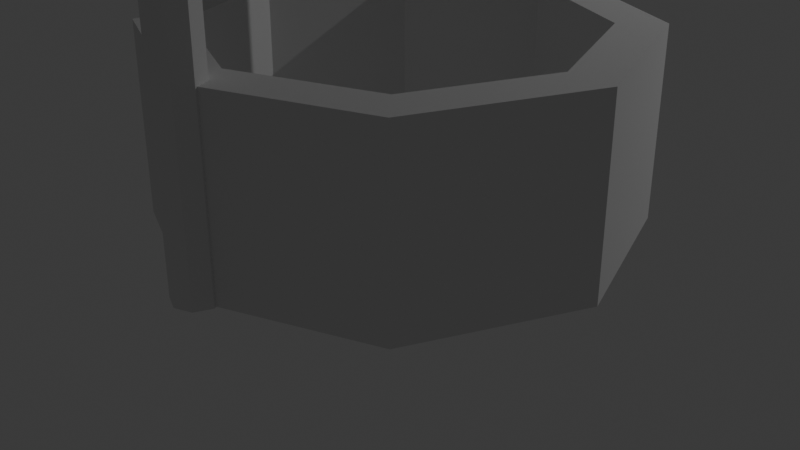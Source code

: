 # Source: wellandbucket.blend  (saved by Blender 4.3.34; exported with 4.5.12 LTS)
import bpy
from mathutils import Matrix  # noqa: F401  (used for matrix-valued properties, if any)

bpy.ops.wm.read_factory_settings(use_empty=True)
scene = bpy.context.scene
scene.name = 'Scene'

# ---- collections
col_collection = bpy.data.collections.new('Collection'); scene.collection.children.link(col_collection)

# ---- world
world_world = bpy.data.worlds.new('World'); scene.world = world_world
world_world.use_nodes = True; world_world.node_tree.nodes.clear()
_N = world_world.node_tree.nodes; _L = world_world.node_tree.links
n0 = _N.new('ShaderNodeOutputWorld'); n0.name = 'World Output'; n0.location = (300, 300)
n1 = _N.new('ShaderNodeBackground'); n1.name = 'Background'; n1.location = (10, 300)
n1.inputs[0].default_value = (0.05088, 0.05088, 0.05088, 1.0)
_L.new(n1.outputs[0], n0.inputs[0])
n0.is_active_output = True
world_world.color = (0.05088, 0.05088, 0.05088)
world_world.sun_shadow_jitter_overblur = 0.0

# ---- cameras
cam_camera = bpy.data.cameras.new('Camera')
cam_camera.clip_end = 100.0
cam_camera.ortho_scale = 7.314

# ---- lights
light_light = bpy.data.lights.new('Light', 'POINT')
light_light.energy = 1000.0
light_light.shadow_soft_size = 0.1

# ---- meshes
me_cylinder_003 = bpy.data.meshes.new('Cylinder.003')
me_cylinder_003.from_pydata([(0.0, 1.0, -1.0), (0.0, 1.0, 1.0), (0.7071, 0.7071, -1.0), (0.7071, 0.7071, 1.0), (1.0, 0.0, -1.0), (1.0, 0.0, 1.0), (0.7071, -0.7071, -1.0), (0.7071, -0.7071, 1.0), (0.0, -1.0, -1.0), (0.0, -1.0, 1.0), (-0.7071, -0.7071, -1.0), (-0.7071, -0.7071, 1.0), (-1.0, 0.0, -1.0), (-1.0, 0.0, 1.0), (-0.7071, 0.7071, -1.0), (-0.7071, 0.7071, 1.0), (0.5657, 0.5657, 1.0), (-0.5657, 0.5657, 1.0), (-0.5657, -0.5657, 1.0), (0.5657, -0.5657, 1.0), (-0.8, 0.0, 1.0), (0.8, 0.0, 1.0), (0.0, 0.8, 1.0), (0.0, -0.8, 1.0), (0.0, 0.8, -1.0), (0.8, 0.0, -1.0), (0.0, -0.8, -1.0), (-0.8, 0.0, -1.0), (-0.5657, 0.5657, -1.0), (0.5657, -0.5657, -1.0), (0.5657, 0.5657, -1.0), (-0.5657, -0.5657, -1.0), (0.0, 1.081, -1.006), (0.0, 1.081, 4.994), (0.07071, 1.052, -1.006), (0.07071, 1.052, 4.994), (0.1, 0.9813, -1.006), (0.1, 0.9813, 4.994), (0.07071, 0.9106, -1.006), (0.07071, 0.9106, 4.994), (0.0, 0.8813, -1.006), (0.0, 0.8813, 4.994), (-0.07071, 0.9106, -1.006), (-0.07071, 0.9106, 4.994), (-0.1, 0.9813, -1.006), (-0.1, 0.9813, 4.994), (-0.07071, 1.052, -1.006), (-0.07071, 1.052, 4.994), (0.0, -0.8702, -1.006), (0.0, -0.8702, 4.994), (0.07071, -0.8995, -1.006), (0.07071, -0.8995, 4.994), (0.1, -0.9702, -1.006), (0.1, -0.9702, 4.994), (0.07071, -1.041, -1.006), (0.07071, -1.041, 4.994), (0.0, -1.07, -1.006), (0.0, -1.07, 4.994), (-0.07071, -1.041, -1.006), (-0.07071, -1.041, 4.994), (-0.1, -0.9702, -1.006), (-0.1, -0.9702, 4.994), (-0.07071, -0.8995, -1.006), (-0.07071, -0.8995, 4.994), (0.0, 1.06, 5.517), (0.0, -1.06, 5.517), (0.1, 1.06, 5.326), (0.1, -1.06, 5.326), (0.0618, 1.06, 5.017), (0.0618, -1.06, 5.017), (-0.0618, 1.06, 5.017), (-0.0618, -1.06, 5.017), (-0.1, 1.06, 5.326), (-0.1, -1.06, 5.326), (-0.0008607, -1.06, 5.517), (0.8732, -1.06, 3.937), (-0.0008607, 1.06, 5.517), (0.8732, 1.06, 3.937), (0.0008543, 1.06, 5.517), (-0.8732, 1.06, 3.937), (0.0008544, -1.06, 5.517), (-0.8732, -1.06, 3.937), (-0.007517, -1.265, 2.18), (-0.007517, -1.265, 3.18), (0.02077, -1.276, 2.18), (0.02077, -1.276, 3.18), (0.03248, -1.305, 2.18), (0.03248, -1.305, 3.18), (0.02077, -1.333, 2.18), (0.02077, -1.333, 3.18), (-0.007517, -1.345, 2.18), (-0.007517, -1.345, 3.18), (-0.0358, -1.333, 2.18), (-0.0358, -1.333, 3.18), (-0.04752, -1.305, 2.18), (-0.04752, -1.305, 3.18), (-0.0358, -1.276, 2.18), (-0.0358, -1.276, 3.18), (-0.007517, 1.096, 3.181), (-0.007517, -1.304, 3.181), (0.02077, 1.096, 3.152), (0.02077, -1.304, 3.152), (0.03248, 1.096, 3.081), (0.03248, -1.304, 3.081), (0.02077, 1.096, 3.011), (0.02077, -1.304, 3.011), (-0.007517, 1.096, 2.981), (-0.007517, -1.304, 2.981), (-0.0358, 1.096, 3.011), (-0.0358, -1.304, 3.011), (-0.04752, 1.096, 3.081), (-0.04752, -1.304, 3.081), (-0.0358, 1.096, 3.152), (-0.0358, -1.304, 3.152), (-0.007517, -1.265, 2.344), (-0.007517, -1.665, 2.344), (0.02077, -1.265, 2.315), (0.02077, -1.665, 2.315), (0.03248, -1.265, 2.244), (0.03248, -1.665, 2.244), (0.02077, -1.265, 2.174), (0.02077, -1.665, 2.174), (-0.007517, -1.265, 2.144), (-0.007517, -1.665, 2.144), (-0.0358, -1.265, 2.174), (-0.0358, -1.665, 2.174), (-0.04752, -1.265, 2.244), (-0.04752, -1.665, 2.244), (-0.0358, -1.265, 2.315), (-0.0358, -1.665, 2.315)], [], [(0, 1, 3, 2), (2, 3, 5, 4), (4, 5, 7, 6), (6, 7, 9, 8), (8, 9, 11, 10), (10, 11, 13, 12), (18, 11, 9, 7, 19, 23), (7, 5, 3, 1, 15, 13, 11, 18, 20, 17, 22, 16, 21, 19), (12, 13, 15, 14), (14, 15, 1, 0), (31, 10, 12, 14, 0, 2, 4, 6, 29, 25, 30, 24, 28, 27), (29, 6, 8, 10, 31, 26), (30, 16, 22, 24), (21, 16, 30, 25), (19, 21, 25, 29), (23, 19, 29, 26), (18, 23, 26, 31), (27, 20, 18, 31), (28, 17, 20, 27), (24, 22, 17, 28), (32, 33, 35, 34), (34, 35, 37, 36), (36, 37, 39, 38), (38, 39, 41, 40), (40, 41, 43, 42), (42, 43, 45, 44), (35, 33, 47, 45, 43, 41, 39, 37), (44, 45, 47, 46), (46, 47, 33, 32), (32, 34, 36, 38, 40, 42, 44, 46), (48, 49, 51, 50), (50, 51, 53, 52), (52, 53, 55, 54), (54, 55, 57, 56), (56, 57, 59, 58), (58, 59, 61, 60), (51, 49, 63, 61, 59, 57, 55, 53), (60, 61, 63, 62), (62, 63, 49, 48), (48, 50, 52, 54, 56, 58, 60, 62), (64, 65, 67, 66), (66, 67, 69, 68), (68, 69, 71, 70), (67, 65, 73, 71, 69), (70, 71, 73, 72), (72, 73, 65, 64), (64, 66, 68, 70, 72), (74, 75, 77, 76), (78, 79, 81, 80), (82, 83, 85, 84), (84, 85, 87, 86), (86, 87, 89, 88), (88, 89, 91, 90), (90, 91, 93, 92), (92, 93, 95, 94), (85, 83, 97, 95, 93, 91, 89, 87), (94, 95, 97, 96), (96, 97, 83, 82), (82, 84, 86, 88, 90, 92, 94, 96), (98, 99, 101, 100), (100, 101, 103, 102), (102, 103, 105, 104), (104, 105, 107, 106), (106, 107, 109, 108), (108, 109, 111, 110), (101, 99, 113, 111, 109, 107, 105, 103), (110, 111, 113, 112), (112, 113, 99, 98), (98, 100, 102, 104, 106, 108, 110, 112), (114, 115, 117, 116), (116, 117, 119, 118), (118, 119, 121, 120), (120, 121, 123, 122), (122, 123, 125, 124), (124, 125, 127, 126), (117, 115, 129, 127, 125, 123, 121, 119), (126, 127, 129, 128), (128, 129, 115, 114), (114, 116, 118, 120, 122, 124, 126, 128)])
_uv = me_cylinder_003.uv_layers.new(name='UVMap')
_uv.uv.foreach_set('vector', [1.0, 0.5, 1.0, 1.0, 0.875, 1.0, 0.875, 0.5, 0.875, 0.5, 0.875, 1.0, 0.75, 1.0, 0.75, 0.5, 0.75, 0.5, 0.75, 1.0, 0.625, 1.0, 0.625, 0.5, 0.625, 0.5, 0.625, 1.0, 0.5, 1.0, 0.5, 0.5, 0.5, 0.5, 0.5, 1.0, 0.375, 1.0, 0.375, 0.5, 0.375, 0.5, 0.375, 1.0, 0.25, 1.0, 0.25, 0.5, 0.1142, 0.1142, 0.08029, 0.08029, 0.25, 0.01, 0.4197, 0.08029, 0.3858, 0.1142, 0.25, 0.058, 0.4197, 0.08029, 0.49, 0.25, 0.4197, 0.4197, 0.25, 0.49, 0.08029, 0.4197, 0.01, 0.25, 0.08029, 0.08029, 0.1142, 0.1142, 0.058, 0.25, 0.1142, 0.3858, 0.25, 0.442, 0.3858, 0.3858, 0.442, 0.25, 0.3858, 0.1142, 0.25, 0.5, 0.25, 1.0, 0.125, 1.0, 0.125, 0.5, 0.125, 0.5, 0.125, 1.0, 0.0, 1.0, 0.0, 0.5, 0.6142, 0.1142, 0.5803, 0.08029, 0.51, 0.25, 0.5803, 0.4197, 0.75, 0.49, 0.9197, 0.4197, 0.99, 0.25, 0.9197, 0.08029, 0.8858, 0.1142, 0.942, 0.25, 0.8858, 0.3858, 0.75, 0.442, 0.6142, 0.3858, 0.558, 0.25, 0.8858, 0.1142, 0.9197, 0.08029, 0.75, 0.01, 0.5803, 0.08029, 0.6142, 0.1142, 0.75, 0.058, 0.875, 0.55, 0.875, 0.95, 1.0, 0.95, 1.0, 0.55, 0.75, 0.95, 0.875, 0.95, 0.875, 0.55, 0.75, 0.55, 0.625, 0.95, 0.75, 0.95, 0.75, 0.55, 0.625, 0.55, 0.5, 0.95, 0.625, 0.95, 0.625, 0.55, 0.5, 0.55, 0.375, 0.95, 0.5, 0.95, 0.5, 0.55, 0.375, 0.55, 0.25, 0.55, 0.25, 0.95, 0.375, 0.95, 0.375, 0.55, 0.125, 0.55, 0.125, 0.95, 0.25, 0.95, 0.25, 0.55, 0.0, 0.55, 0.0, 0.95, 0.125, 0.95, 0.125, 0.55, 1.0, 0.5, 1.0, 1.0, 0.875, 1.0, 0.875, 0.5, 0.875, 0.5, 0.875, 1.0, 0.75, 1.0, 0.75, 0.5, 0.75, 0.5, 0.75, 1.0, 0.625, 1.0, 0.625, 0.5, 0.625, 0.5, 0.625, 1.0, 0.5, 1.0, 0.5, 0.5, 0.5, 0.5, 0.5, 1.0, 0.375, 1.0, 0.375, 0.5, 0.375, 0.5, 0.375, 1.0, 0.25, 1.0, 0.25, 0.5, 0.4197, 0.4197, 0.25, 0.49, 0.08029, 0.4197, 0.01, 0.25, 0.08029, 0.08029, 0.25, 0.01, 0.4197, 0.08029, 0.49, 0.25, 0.25, 0.5, 0.25, 1.0, 0.125, 1.0, 0.125, 0.5, 0.125, 0.5, 0.125, 1.0, 0.0, 1.0, 0.0, 0.5, 0.75, 0.49, 0.9197, 0.4197, 0.99, 0.25, 0.9197, 0.08029, 0.75, 0.01, 0.5803, 0.08029, 0.51, 0.25, 0.5803, 0.4197, 1.0, 0.5, 1.0, 1.0, 0.875, 1.0, 0.875, 0.5, 0.875, 0.5, 0.875, 1.0, 0.75, 1.0, 0.75, 0.5, 0.75, 0.5, 0.75, 1.0, 0.625, 1.0, 0.625, 0.5, 0.625, 0.5, 0.625, 1.0, 0.5, 1.0, 0.5, 0.5, 0.5, 0.5, 0.5, 1.0, 0.375, 1.0, 0.375, 0.5, 0.375, 0.5, 0.375, 1.0, 0.25, 1.0, 0.25, 0.5, 0.4197, 0.4197, 0.25, 0.49, 0.08029, 0.4197, 0.01, 0.25, 0.08029, 0.08029, 0.25, 0.01, 0.4197, 0.08029, 0.49, 0.25, 0.25, 0.5, 0.25, 1.0, 0.125, 1.0, 0.125, 0.5, 0.125, 0.5, 0.125, 1.0, 0.0, 1.0, 0.0, 0.5, 0.75, 0.49, 0.9197, 0.4197, 0.99, 0.25, 0.9197, 0.08029, 0.75, 0.01, 0.5803, 0.08029, 0.51, 0.25, 0.5803, 0.4197, 1.0, 0.5, 1.0, 1.0, 0.8, 1.0, 0.8, 0.5, 0.8, 0.5, 0.8, 1.0, 0.6, 1.0, 0.6, 0.5, 0.6, 0.5, 0.6, 1.0, 0.4, 1.0, 0.4, 0.5, 0.4783, 0.3242, 0.25, 0.49, 0.02175, 0.3242, 0.1089, 0.05584, 0.3911, 0.05584, 0.4, 0.5, 0.4, 1.0, 0.2, 1.0, 0.2, 0.5, 0.2, 0.5, 0.2, 1.0, 2.98e-08, 1.0, 2.98e-08, 0.5, 0.75, 0.49, 0.9783, 0.3242, 0.8911, 0.05584, 0.6089, 0.05584, 0.5217, 0.3242, 0.0, 0.0, 1.0, 0.0, 1.0, 1.0, 0.0, 1.0, 0.0, 0.0, 1.0, 0.0, 1.0, 1.0, 0.0, 1.0, 1.0, 0.5, 1.0, 1.0, 0.875, 1.0, 0.875, 0.5, 0.875, 0.5, 0.875, 1.0, 0.75, 1.0, 0.75, 0.5, 0.75, 0.5, 0.75, 1.0, 0.625, 1.0, 0.625, 0.5, 0.625, 0.5, 0.625, 1.0, 0.5, 1.0, 0.5, 0.5, 0.5, 0.5, 0.5, 1.0, 0.375, 1.0, 0.375, 0.5, 0.375, 0.5, 0.375, 1.0, 0.25, 1.0, 0.25, 0.5, 0.4197, 0.4197, 0.25, 0.49, 0.08029, 0.4197, 0.01, 0.25, 0.08029, 0.08029, 0.25, 0.01, 0.4197, 0.08029, 0.49, 0.25, 0.25, 0.5, 0.25, 1.0, 0.125, 1.0, 0.125, 0.5, 0.125, 0.5, 0.125, 1.0, 0.0, 1.0, 0.0, 0.5, 0.75, 0.49, 0.9197, 0.4197, 0.99, 0.25, 0.9197, 0.08029, 0.75, 0.01, 0.5803, 0.08029, 0.51, 0.25, 0.5803, 0.4197, 1.0, 0.5, 1.0, 1.0, 0.875, 1.0, 0.875, 0.5, 0.875, 0.5, 0.875, 1.0, 0.75, 1.0, 0.75, 0.5, 0.75, 0.5, 0.75, 1.0, 0.625, 1.0, 0.625, 0.5, 0.625, 0.5, 0.625, 1.0, 0.5, 1.0, 0.5, 0.5, 0.5, 0.5, 0.5, 1.0, 0.375, 1.0, 0.375, 0.5, 0.375, 0.5, 0.375, 1.0, 0.25, 1.0, 0.25, 0.5, 0.4197, 0.4197, 0.25, 0.49, 0.08029, 0.4197, 0.01, 0.25, 0.08029, 0.08029, 0.25, 0.01, 0.4197, 0.08029, 0.49, 0.25, 0.25, 0.5, 0.25, 1.0, 0.125, 1.0, 0.125, 0.5, 0.125, 0.5, 0.125, 1.0, 0.0, 1.0, 0.0, 0.5, 0.75, 0.49, 0.9197, 0.4197, 0.99, 0.25, 0.9197, 0.08029, 0.75, 0.01, 0.5803, 0.08029, 0.51, 0.25, 0.5803, 0.4197, 1.0, 0.5, 1.0, 1.0, 0.875, 1.0, 0.875, 0.5, 0.875, 0.5, 0.875, 1.0, 0.75, 1.0, 0.75, 0.5, 0.75, 0.5, 0.75, 1.0, 0.625, 1.0, 0.625, 0.5, 0.625, 0.5, 0.625, 1.0, 0.5, 1.0, 0.5, 0.5, 0.5, 0.5, 0.5, 1.0, 0.375, 1.0, 0.375, 0.5, 0.375, 0.5, 0.375, 1.0, 0.25, 1.0, 0.25, 0.5, 0.4197, 0.4197, 0.25, 0.49, 0.08029, 0.4197, 0.01, 0.25, 0.08029, 0.08029, 0.25, 0.01, 0.4197, 0.08029, 0.49, 0.25, 0.25, 0.5, 0.25, 1.0, 0.125, 1.0, 0.125, 0.5, 0.125, 0.5, 0.125, 1.0, 0.0, 1.0, 0.0, 0.5, 0.75, 0.49, 0.9197, 0.4197, 0.99, 0.25, 0.9197, 0.08029, 0.75, 0.01, 0.5803, 0.08029, 0.51, 0.25, 0.5803, 0.4197])
me_cylinder_003.update()
me_cylinder_017 = bpy.data.meshes.new('Cylinder.017')
me_cylinder_017.from_pydata([(0.0, 1.0, -1.0), (0.0, 1.0, 1.0), (0.7071, 0.7071, -1.0), (0.7071, 0.7071, 1.0), (1.0, 0.0, -1.0), (1.0, 0.0, 1.0), (0.7071, -0.7071, -1.0), (0.7071, -0.7071, 1.0), (0.0, -1.0, -1.0), (0.0, -1.0, 1.0), (-0.7071, -0.7071, -1.0), (-0.7071, -0.7071, 1.0), (-1.0, 0.0, -1.0), (-1.0, 0.0, 1.0), (-0.7071, 0.7071, -1.0), (-0.7071, 0.7071, 1.0), (22.96, 9.033, -5.915), (21.4, 7.561, -6.373), (-2.365, 12.36, -4.88), (22.96, 4.131, -2.239), (21.4, 3.521, -3.343), (-2.365, 5.511, 0.2599), (22.96, -2.802, -2.239), (21.4, -2.192, -3.343), (-2.365, -4.182, 0.2599), (22.96, -7.704, -5.915), (21.4, -6.231, -6.373), (-2.365, -11.04, -4.88), (22.96, -7.704, -11.11), (21.4, -6.231, -10.66), (-2.365, -11.04, -12.15), (22.96, -2.802, -14.79), (21.4, -2.192, -13.69), (-2.365, -4.182, -17.29), (22.96, 4.131, -14.79), (21.4, 3.521, -13.69), (-2.365, 5.511, -17.29), (22.96, 9.033, -11.11), (21.4, 7.561, -10.66), (-2.365, 12.36, -12.15), (-2.374, 4.735, -1.145), (-2.374, 10.49, -11.57), (-2.374, -3.406, -15.89), (-2.374, -9.162, -5.462), (-2.374, 4.735, -15.89), (-2.374, -3.406, -1.145), (-2.374, 10.49, -5.462), (-2.374, -9.162, -11.57), (12.6, 10.36, -5.501), (12.6, 4.682, -1.24), (12.6, -3.353, -1.24), (12.6, -9.035, -5.501), (12.6, -9.035, -11.53), (12.6, -3.353, -15.79), (12.6, 4.682, -15.79), (12.6, 10.36, -11.53), (5.278, 11.61, -5.116), (5.278, 5.196, -0.3091), (5.278, -3.867, -0.3091), (5.278, -10.28, -5.116), (5.278, -10.28, -11.91), (5.278, -3.867, -16.72), (5.278, 5.196, -16.72), (5.278, 11.61, -11.91), (18.38, 9.245, -5.849), (18.38, 4.219, -2.08), (18.38, -2.89, -2.08), (18.38, -7.916, -5.849), (18.38, -7.916, -11.18), (18.38, -2.89, -14.95), (18.38, 4.219, -14.95), (18.38, 9.245, -11.18), (1.007, -5.065, 1.86), (-0.9968, -5.065, 1.86), (1.007, -13.17, -4.217), (-0.9968, -13.17, -4.217), (1.007, -13.17, -12.81), (-0.9968, -13.17, -12.81), (1.007, -5.065, -18.89), (-0.9968, -5.065, -18.89), (-0.9968, -4.615, -18.07), (-0.9968, -12.08, -4.555), (-0.9968, -4.615, 1.045), (-0.9968, -12.08, -12.47), (1.007, -4.615, 1.045), (1.007, -12.08, -12.47), (1.007, -12.08, -4.555), (1.007, -4.615, -18.07), (-0.9968, 0.04607, 1.86), (1.007, 0.04607, 1.86), (-0.9968, 0.04607, -18.89), (1.007, 0.04607, -18.89), (-0.9968, 0.04607, 1.045), (-0.9968, 0.04607, -18.07), (1.007, 0.04607, 1.045), (1.007, 0.04607, -18.07), (-0.1095, 0.8641, -18.13), (-0.1095, 0.8641, -16.13), (0.5976, 0.5712, -18.13), (0.5976, 0.5712, -16.13), (0.8905, -0.1359, -18.13), (0.8905, -0.1359, -16.13), (0.5976, -0.843, -18.13), (0.5976, -0.843, -16.13), (-0.1095, -1.136, -18.13), (-0.1095, -1.136, -16.13), (-0.8166, -0.843, -18.13), (-0.8166, -0.843, -16.13), (-1.109, -0.1359, -18.13), (-1.109, -0.1359, -16.13), (-0.8166, 0.5712, -18.13), (-0.8166, 0.5712, -16.13)], [], [(0, 1, 3, 2), (2, 3, 5, 4), (4, 5, 7, 6), (6, 7, 9, 8), (8, 9, 11, 10), (10, 11, 13, 12), (3, 1, 15, 13, 11, 9, 7, 5), (12, 13, 15, 14), (14, 15, 1, 0), (0, 2, 4, 6, 8, 10, 12, 14), (56, 18, 21, 57), (57, 21, 24, 58), (58, 24, 27, 59), (59, 27, 30, 60), (60, 30, 33, 61), (61, 33, 36, 62), (42, 33, 30, 27, 43, 47), (27, 24, 21, 18, 39, 36, 33, 42, 44, 41, 46, 40, 45, 43), (62, 36, 39, 63), (63, 39, 18, 56), (37, 16, 19, 22, 25, 28, 31, 34), (46, 17, 20, 40), (20, 23, 45, 40), (23, 26, 43, 45), (26, 29, 47, 43), (29, 32, 42, 47), (42, 32, 35, 44), (44, 35, 38, 41), (41, 38, 17, 46), (35, 32, 29, 26, 23, 20, 17, 38), (71, 55, 48, 64), (70, 54, 55, 71), (69, 53, 54, 70), (68, 52, 53, 69), (67, 51, 52, 68), (66, 50, 51, 67), (65, 49, 50, 66), (64, 48, 49, 65), (55, 63, 56, 48), (54, 62, 63, 55), (53, 61, 62, 54), (52, 60, 61, 53), (51, 59, 60, 52), (50, 58, 59, 51), (49, 57, 58, 50), (48, 56, 57, 49), (16, 64, 65, 19), (19, 65, 66, 22), (22, 66, 67, 25), (25, 67, 68, 28), (28, 68, 69, 31), (31, 69, 70, 34), (34, 70, 71, 37), (37, 71, 64, 16), (73, 72, 89, 88), (72, 73, 75, 74), (74, 75, 77, 76), (76, 77, 79, 78), (78, 79, 90, 91), (82, 73, 88, 92), (79, 77, 83, 80, 93, 90), (81, 83, 77, 75, 73, 82), (84, 72, 74, 76, 85, 86), (87, 85, 76, 78, 91, 95), (89, 72, 84, 94), (94, 84, 82, 92), (81, 82, 84, 86), (83, 81, 86, 85), (80, 83, 85, 87), (80, 87, 95, 93), (92, 88, 89, 94), (90, 93, 95, 91), (96, 97, 99, 98), (98, 99, 101, 100), (100, 101, 103, 102), (102, 103, 105, 104), (104, 105, 107, 106), (106, 107, 109, 108), (99, 97, 111, 109, 107, 105, 103, 101), (108, 109, 111, 110), (110, 111, 97, 96), (96, 98, 100, 102, 104, 106, 108, 110)])
_uv = me_cylinder_017.uv_layers.new(name='UVMap')
_uv.uv.foreach_set('vector', [1.0, 0.5, 1.0, 1.0, 0.875, 1.0, 0.875, 0.5, 0.875, 0.5, 0.875, 1.0, 0.75, 1.0, 0.75, 0.5, 0.75, 0.5, 0.75, 1.0, 0.625, 1.0, 0.625, 0.5, 0.625, 0.5, 0.625, 1.0, 0.5, 1.0, 0.5, 0.5, 0.5, 0.5, 0.5, 1.0, 0.375, 1.0, 0.375, 0.5, 0.375, 0.5, 0.375, 1.0, 0.25, 1.0, 0.25, 0.5, 0.4197, 0.4197, 0.25, 0.49, 0.08029, 0.4197, 0.01, 0.25, 0.08029, 0.08029, 0.25, 0.01, 0.4197, 0.08029, 0.49, 0.25, 0.25, 0.5, 0.25, 1.0, 0.125, 1.0, 0.125, 0.5, 0.125, 0.5, 0.125, 1.0, 0.0, 1.0, 0.0, 0.5, 0.75, 0.49, 0.9197, 0.4197, 0.99, 0.25, 0.9197, 0.08029, 0.75, 0.01, 0.5803, 0.08029, 0.51, 0.25, 0.5803, 0.4197, 1.0, 0.8733, 1.0, 1.0, 0.875, 1.0, 0.875, 0.8733, 0.875, 0.8733, 0.875, 1.0, 0.75, 1.0, 0.75, 0.8733, 0.75, 0.8733, 0.75, 1.0, 0.625, 1.0, 0.625, 0.8733, 0.625, 0.8733, 0.625, 1.0, 0.5, 1.0, 0.5, 0.8733, 0.5, 0.8733, 0.5, 1.0, 0.375, 1.0, 0.375, 0.8733, 0.375, 0.8733, 0.375, 1.0, 0.25, 1.0, 0.25, 0.8733, 0.1075, 0.1075, 0.08029, 0.08029, 0.25, 0.01, 0.4197, 0.08029, 0.3925, 0.1075, 0.25, 0.04848, 0.4197, 0.08029, 0.49, 0.25, 0.4197, 0.4197, 0.25, 0.49, 0.08029, 0.4197, 0.01, 0.25, 0.08029, 0.08029, 0.1075, 0.1075, 0.04848, 0.25, 0.1075, 0.3925, 0.25, 0.4515, 0.3925, 0.3925, 0.4515, 0.25, 0.3925, 0.1075, 0.25, 0.8733, 0.25, 1.0, 0.125, 1.0, 0.125, 0.8733, 0.125, 0.8733, 0.125, 1.0, 0.0, 1.0, 0.0, 0.8733, 0.5803, 0.4197, 0.75, 0.49, 0.9197, 0.4197, 0.99, 0.25, 0.9197, 0.08029, 0.75, 0.01, 0.5803, 0.08029, 0.51, 0.25, 1.0, 0.9855, 1.0, 0.5, 0.875, 0.5, 0.875, 0.9855, 0.875, 0.5, 0.75, 0.5, 0.75, 0.9855, 0.875, 0.9855, 0.75, 0.5, 0.625, 0.5, 0.625, 0.9855, 0.75, 0.9855, 0.625, 0.5, 0.5, 0.5, 0.5, 0.9855, 0.625, 0.9855, 0.5, 0.5, 0.375, 0.5, 0.375, 0.9855, 0.5, 0.9855, 0.375, 0.9855, 0.375, 0.5, 0.25, 0.5, 0.25, 0.9855, 0.25, 0.9855, 0.25, 0.5, 0.125, 0.5, 0.125, 0.9855, 0.125, 0.9855, 0.125, 0.5, 0.0, 0.5, 0.0, 0.9855, 0.51, 0.25, 0.5803, 0.08029, 0.75, 0.01, 0.9197, 0.08029, 0.99, 0.25, 0.9197, 0.4197, 0.75, 0.49, 0.5803, 0.4197, 0.125, 0.6234, 0.125, 0.7467, 0.0, 0.7467, 0.0, 0.6234, 0.25, 0.6234, 0.25, 0.7467, 0.125, 0.7467, 0.125, 0.6234, 0.375, 0.6234, 0.375, 0.7467, 0.25, 0.7467, 0.25, 0.6234, 0.5, 0.6234, 0.5, 0.7467, 0.375, 0.7467, 0.375, 0.6234, 0.625, 0.6234, 0.625, 0.7467, 0.5, 0.7467, 0.5, 0.6234, 0.75, 0.6234, 0.75, 0.7467, 0.625, 0.7467, 0.625, 0.6234, 0.875, 0.6234, 0.875, 0.7467, 0.75, 0.7467, 0.75, 0.6234, 1.0, 0.6234, 1.0, 0.7467, 0.875, 0.7467, 0.875, 0.6234, 0.125, 0.7467, 0.125, 0.8733, 0.0, 0.8733, 0.0, 0.7467, 0.25, 0.7467, 0.25, 0.8733, 0.125, 0.8733, 0.125, 0.7467, 0.375, 0.7467, 0.375, 0.8733, 0.25, 0.8733, 0.25, 0.7467, 0.5, 0.7467, 0.5, 0.8733, 0.375, 0.8733, 0.375, 0.7467, 0.625, 0.7467, 0.625, 0.8733, 0.5, 0.8733, 0.5, 0.7467, 0.75, 0.7467, 0.75, 0.8733, 0.625, 0.8733, 0.625, 0.7467, 0.875, 0.7467, 0.875, 0.8733, 0.75, 0.8733, 0.75, 0.7467, 1.0, 0.7467, 1.0, 0.8733, 0.875, 0.8733, 0.875, 0.7467, 1.0, 0.5, 1.0, 0.6234, 0.875, 0.6234, 0.875, 0.5, 0.875, 0.5, 0.875, 0.6234, 0.75, 0.6234, 0.75, 0.5, 0.75, 0.5, 0.75, 0.6234, 0.625, 0.6234, 0.625, 0.5, 0.625, 0.5, 0.625, 0.6234, 0.5, 0.6234, 0.5, 0.5, 0.5, 0.5, 0.5, 0.6234, 0.375, 0.6234, 0.375, 0.5, 0.375, 0.5, 0.375, 0.6234, 0.25, 0.6234, 0.25, 0.5, 0.25, 0.5, 0.25, 0.6234, 0.125, 0.6234, 0.125, 0.5, 0.125, 0.5, 0.125, 0.6234, 0.0, 0.6234, 0.0, 0.5, 0.75, 1.0, 0.75, 0.5, 0.8058, 0.5, 0.8058, 1.0, 0.75, 0.5, 0.75, 1.0, 0.625, 1.0, 0.625, 0.5, 0.625, 0.5, 0.625, 1.0, 0.5, 1.0, 0.5, 0.5, 0.5, 0.5, 0.5, 1.0, 0.375, 1.0, 0.375, 0.5, 0.375, 0.5, 0.375, 1.0, 0.3192, 1.0, 0.3192, 0.5, 0.4712, 0.25, 0.49, 0.25, 0.4586, 0.3257, 0.4426, 0.319, 0.08029, 0.08029, 0.25, 0.01, 0.25, 0.02884, 0.09362, 0.09362, 0.06503, 0.1627, 0.04894, 0.156, 0.4064, 0.09362, 0.25, 0.02884, 0.25, 0.01, 0.4197, 0.08029, 0.49, 0.25, 0.4712, 0.25, 0.9712, 0.25, 0.99, 0.25, 0.9197, 0.08029, 0.75, 0.01, 0.75, 0.02884, 0.9064, 0.09362, 0.5936, 0.09362, 0.75, 0.02884, 0.75, 0.01, 0.5803, 0.08029, 0.5489, 0.156, 0.565, 0.1627, 0.9586, 0.3257, 0.99, 0.25, 0.9712, 0.25, 0.9426, 0.319, 0.8052, 0.6992, 0.75, 0.6992, 0.75, 0.8008, 0.8052, 0.8008, 0.625, 0.8008, 0.75, 0.8008, 0.75, 0.6992, 0.625, 0.6992, 0.5, 0.8008, 0.625, 0.8008, 0.625, 0.6992, 0.5, 0.6992, 0.375, 0.8008, 0.5, 0.8008, 0.5, 0.6992, 0.375, 0.6992, 0.375, 0.8008, 0.375, 0.6992, 0.3198, 0.6992, 0.3198, 0.8008, 0.5063, 0.7648, 0.5063, 0.7557, 0.4937, 0.7557, 0.4938, 0.7648, 0.5063, 0.9867, 0.5062, 0.9776, 0.4937, 0.9776, 0.4938, 0.9867, 1.0, 0.5, 1.0, 1.0, 0.875, 1.0, 0.875, 0.5, 0.875, 0.5, 0.875, 1.0, 0.75, 1.0, 0.75, 0.5, 0.75, 0.5, 0.75, 1.0, 0.625, 1.0, 0.625, 0.5, 0.625, 0.5, 0.625, 1.0, 0.5, 1.0, 0.5, 0.5, 0.5, 0.5, 0.5, 1.0, 0.375, 1.0, 0.375, 0.5, 0.375, 0.5, 0.375, 1.0, 0.25, 1.0, 0.25, 0.5, 0.4197, 0.4197, 0.25, 0.49, 0.08029, 0.4197, 0.01, 0.25, 0.08029, 0.08029, 0.25, 0.01, 0.4197, 0.08029, 0.49, 0.25, 0.25, 0.5, 0.25, 1.0, 0.125, 1.0, 0.125, 0.5, 0.125, 0.5, 0.125, 1.0, 0.0, 1.0, 0.0, 0.5, 0.75, 0.49, 0.9197, 0.4197, 0.99, 0.25, 0.9197, 0.08029, 0.75, 0.01, 0.5803, 0.08029, 0.51, 0.25, 0.5803, 0.4197])
me_cylinder_017.update()

# ---- objects
ob_light = bpy.data.objects.new('Light', light_light)
ob_camera = bpy.data.objects.new('Camera', cam_camera)
ob_bucket_001 = bpy.data.objects.new('Bucket.001', me_cylinder_003)
ob_bucket = bpy.data.objects.new('Bucket', me_cylinder_017)

# ---- transforms, parenting, visibility, modifiers, constraints
ob_light.location = (4.531, 11.15, 8.294)
ob_light.rotation_euler = (0.6503, 0.05522, 1.866)
ob_light.lock_rotations_4d = False
ob_light.empty_display_type = 'ARROWS'
ob_light.color = (0.0, 0.0, 0.0, 0.0)
ob_light.lineart.crease_threshold = 0.0
ob_camera.location = (7.359, -6.926, 4.958)
ob_camera.rotation_euler = (1.109, 0.0, 0.8149)
ob_camera.lock_rotations_4d = False
ob_camera.empty_display_type = 'ARROWS'
ob_camera.color = (0.0, 0.0, 0.0, 0.0)
ob_camera.display_type = 'WIRE'
ob_camera.lineart.crease_threshold = 0.0
ob_bucket_001.location = (0.0, 0.0, 1.047)
ob_bucket_001.scale = (2.5, 2.5, 1.0)
ob_bucket.location = (-0.9793, 6.614, 2.238)
ob_bucket.rotation_euler = (-0.7854, 1.571, 0.0)
ob_bucket.scale = (0.04892, 0.04892, 0.06522)

# ---- collection membership
col_collection.objects.link(ob_light)
col_collection.objects.link(ob_camera)
col_collection.objects.link(ob_bucket_001)
col_collection.objects.link(ob_bucket)

# ---- scene / render settings (as saved in the file)
scene.camera = ob_camera
scene.frame_start = 1; scene.frame_end = 250; scene.frame_set(1)
scene.render.engine = 'BLENDER_EEVEE_NEXT'
bpy.context.view_layer.update()
